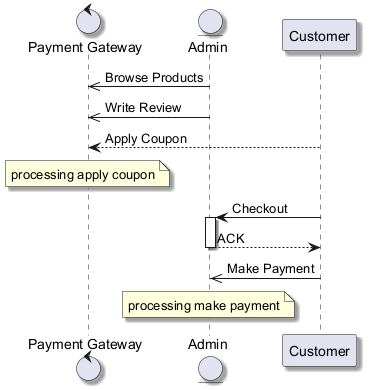

The diagram above was rendered by PlantUML. Its source (embedded in the PNG):
@startuml
skinparam backgroundColor #FFFFFF
skinparam classBackgroundColor #F3E5F5
skinparam classBorderColor #6A1B9A
skinparam shadowing true
control "Payment Gateway" as PG
entity "Admin" as A
participant "Customer" as C
A ->> PG : Browse Products
A ->> PG : Write Review
C --> PG : Apply Coupon
note over PG : processing apply coupon
C -> A : Checkout
activate A
A --> C : ACK
deactivate A
C ->> A : Make Payment
note over A : processing make payment
@enduml